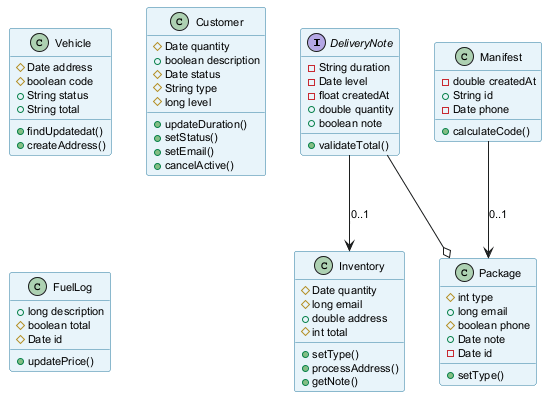

The diagram above was rendered by PlantUML. Its source (embedded in the PNG):
@startuml
skinparam backgroundColor #FFFFFF
skinparam classBackgroundColor #E8F4FA
skinparam classBorderColor #2C7DA0
skinparam defaultFontSize 11
interface DeliveryNote {
  -String duration
  -Date level
  -float createdAt
  +double quantity
  +boolean note
  +validateTotal()
}
class Vehicle {
  #Date address
  #boolean code
  +String status
  +String total
  +findUpdatedat()
  +createAddress()
}
class Package {
  #int type
  +long email
  #boolean phone
  +Date note
  -Date id
  +setType()
}
class Customer {
  #Date quantity
  +boolean description
  #Date status
  #String type
  #long level
  +updateDuration()
  +setStatus()
  +setEmail()
  +cancelActive()
}
class Inventory {
  #Date quantity
  #long email
  +double address
  #int total
  +setType()
  +processAddress()
  +getNote()
}
class FuelLog {
  +long description
  #boolean total
  #Date id
  +updatePrice()
}
class Manifest {
  -double createdAt
  +String id
  -Date phone
  +calculateCode()
}
DeliveryNote --o Package
DeliveryNote --> Inventory : "0..1"
Manifest --> Package : "0..1"
@enduml